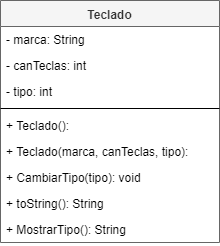

The diagram above was exported from draw.io. Its source (the exported page's mxGraphModel, read from the mxfile embedded in the PNG):
<mxGraphModel dx="868" dy="482" grid="0" gridSize="10" guides="1" tooltips="1" connect="1" arrows="1" fold="1" page="1" pageScale="1" pageWidth="800" pageHeight="380" math="0" shadow="0">
  <root>
    <mxCell id="0" />
    <mxCell id="1" parent="0" />
    <mxCell id="zRgN8Go9JS78_CYk82Az-1" value="Teclado" style="swimlane;fontStyle=1;align=center;verticalAlign=top;childLayout=stackLayout;horizontal=1;startSize=26;horizontalStack=0;resizeParent=1;resizeParentMax=0;resizeLast=0;collapsible=1;marginBottom=0;fillColor=#f5f5f5;strokeColor=#666666;fontColor=#333333;" vertex="1" parent="1">
      <mxGeometry x="27" y="23" width="219" height="242" as="geometry" />
    </mxCell>
    <mxCell id="zRgN8Go9JS78_CYk82Az-2" value="- marca: String" style="text;strokeColor=none;fillColor=none;align=left;verticalAlign=top;spacingLeft=4;spacingRight=4;overflow=hidden;rotatable=0;points=[[0,0.5],[1,0.5]];portConstraint=eastwest;" vertex="1" parent="zRgN8Go9JS78_CYk82Az-1">
      <mxGeometry y="26" width="219" height="26" as="geometry" />
    </mxCell>
    <mxCell id="zRgN8Go9JS78_CYk82Az-5" value="- canTeclas: int" style="text;strokeColor=none;fillColor=none;align=left;verticalAlign=top;spacingLeft=4;spacingRight=4;overflow=hidden;rotatable=0;points=[[0,0.5],[1,0.5]];portConstraint=eastwest;" vertex="1" parent="zRgN8Go9JS78_CYk82Az-1">
      <mxGeometry y="52" width="219" height="26" as="geometry" />
    </mxCell>
    <mxCell id="zRgN8Go9JS78_CYk82Az-6" value="- tipo: int" style="text;strokeColor=none;fillColor=none;align=left;verticalAlign=top;spacingLeft=4;spacingRight=4;overflow=hidden;rotatable=0;points=[[0,0.5],[1,0.5]];portConstraint=eastwest;" vertex="1" parent="zRgN8Go9JS78_CYk82Az-1">
      <mxGeometry y="78" width="219" height="26" as="geometry" />
    </mxCell>
    <mxCell id="zRgN8Go9JS78_CYk82Az-3" value="" style="line;strokeWidth=1;fillColor=none;align=left;verticalAlign=middle;spacingTop=-1;spacingLeft=3;spacingRight=3;rotatable=0;labelPosition=right;points=[];portConstraint=eastwest;" vertex="1" parent="zRgN8Go9JS78_CYk82Az-1">
      <mxGeometry y="104" width="219" height="8" as="geometry" />
    </mxCell>
    <mxCell id="zRgN8Go9JS78_CYk82Az-4" value="+ Teclado(): " style="text;strokeColor=none;fillColor=none;align=left;verticalAlign=top;spacingLeft=4;spacingRight=4;overflow=hidden;rotatable=0;points=[[0,0.5],[1,0.5]];portConstraint=eastwest;" vertex="1" parent="zRgN8Go9JS78_CYk82Az-1">
      <mxGeometry y="112" width="219" height="26" as="geometry" />
    </mxCell>
    <mxCell id="zRgN8Go9JS78_CYk82Az-7" value="+ Teclado(marca, canTeclas, tipo): " style="text;strokeColor=none;fillColor=none;align=left;verticalAlign=top;spacingLeft=4;spacingRight=4;overflow=hidden;rotatable=0;points=[[0,0.5],[1,0.5]];portConstraint=eastwest;" vertex="1" parent="zRgN8Go9JS78_CYk82Az-1">
      <mxGeometry y="138" width="219" height="26" as="geometry" />
    </mxCell>
    <mxCell id="zRgN8Go9JS78_CYk82Az-8" value="+ CambiarTipo(tipo): void " style="text;strokeColor=none;fillColor=none;align=left;verticalAlign=top;spacingLeft=4;spacingRight=4;overflow=hidden;rotatable=0;points=[[0,0.5],[1,0.5]];portConstraint=eastwest;" vertex="1" parent="zRgN8Go9JS78_CYk82Az-1">
      <mxGeometry y="164" width="219" height="26" as="geometry" />
    </mxCell>
    <mxCell id="zRgN8Go9JS78_CYk82Az-9" value="+ toString(): String " style="text;strokeColor=none;fillColor=none;align=left;verticalAlign=top;spacingLeft=4;spacingRight=4;overflow=hidden;rotatable=0;points=[[0,0.5],[1,0.5]];portConstraint=eastwest;" vertex="1" parent="zRgN8Go9JS78_CYk82Az-1">
      <mxGeometry y="190" width="219" height="26" as="geometry" />
    </mxCell>
    <mxCell id="zRgN8Go9JS78_CYk82Az-10" value="+ MostrarTipo(): String " style="text;strokeColor=none;fillColor=none;align=left;verticalAlign=top;spacingLeft=4;spacingRight=4;overflow=hidden;rotatable=0;points=[[0,0.5],[1,0.5]];portConstraint=eastwest;" vertex="1" parent="zRgN8Go9JS78_CYk82Az-1">
      <mxGeometry y="216" width="219" height="26" as="geometry" />
    </mxCell>
  </root>
</mxGraphModel>